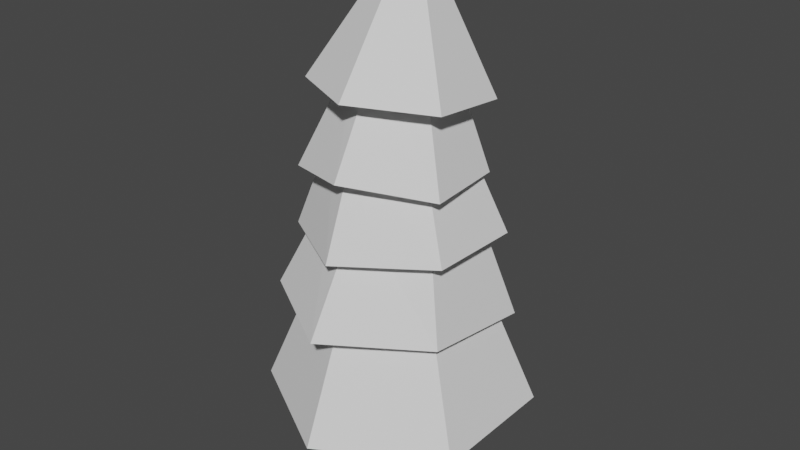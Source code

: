 # Source: tree2.blend  (saved by Blender 2.93.21; exported with 4.5.12 LTS)
import bpy
from mathutils import Matrix  # noqa: F401  (used for matrix-valued properties, if any)

bpy.ops.wm.read_factory_settings(use_empty=True)
scene = bpy.context.scene
scene.name = 'Scene'

# ---- collections
col_collection = bpy.data.collections.new('Collection'); scene.collection.children.link(col_collection)

# ---- world
world_world = bpy.data.worlds.new('World'); scene.world = world_world
world_world.use_nodes = True; world_world.node_tree.nodes.clear()
_N = world_world.node_tree.nodes; _L = world_world.node_tree.links
n0 = _N.new('ShaderNodeOutputWorld'); n0.name = 'World Output'; n0.location = (300, 300)
n1 = _N.new('ShaderNodeBackground'); n1.name = 'Background'; n1.location = (10, 300)
n1.inputs[0].default_value = (0.05088, 0.05088, 0.05088, 1.0)
_L.new(n1.outputs[0], n0.inputs[0])
n0.is_active_output = True
world_world.color = (0.05088, 0.05088, 0.05088)
world_world.use_sun_shadow = False
world_world.sun_shadow_jitter_overblur = 0.0

# ---- meshes
me_cylinder = bpy.data.meshes.new('Cylinder')
me_cylinder.from_pydata([(0.0, 1.0, -1.0), (-2.683e-09, 0.865, 1.0), (0.866, 0.5, -1.0), (0.7491, 0.4325, 1.0), (0.866, -0.5, -1.0), (0.7491, -0.4325, 1.0), (-8.742e-08, -1.0, -1.0), (-7.83e-08, -0.865, 1.0), (-0.866, -0.5, -1.0), (-0.7491, -0.4325, 1.0), (-0.866, 0.5, -1.0), (-0.7491, 0.4325, 1.0), (-0.1333, 1.149, -0.009654), (0.6743, 0.6828, -0.009654), (0.6743, -0.2497, -0.009654), (-0.1333, -0.7159, -0.009654), (-0.9408, -0.2497, -0.009654), (-0.9408, 0.6828, -0.009654)], [], [(12, 1, 3, 13), (13, 3, 5, 14), (14, 5, 7, 15), (15, 7, 9, 16), (3, 1, 11, 9, 7, 5), (16, 9, 11, 17), (17, 11, 1, 12), (0, 2, 4, 6, 8, 10), (10, 17, 12, 0), (8, 16, 17, 10), (6, 15, 16, 8), (4, 14, 15, 6), (2, 13, 14, 4), (0, 12, 13, 2)])
_uv = me_cylinder.uv_layers.new(name='UVMap')
_uv.uv.foreach_set('vector', [1.0, 0.75, 1.0, 1.0, 0.8333, 1.0, 0.8333, 0.75, 0.8333, 0.75, 0.8333, 1.0, 0.6667, 1.0, 0.6667, 0.75, 0.6667, 0.75, 0.6667, 1.0, 0.5, 1.0, 0.5, 0.75, 0.5, 0.75, 0.5, 1.0, 0.3333, 1.0, 0.3333, 0.75, 0.4578, 0.37, 0.25, 0.49, 0.04215, 0.37, 0.04215, 0.13, 0.25, 0.01, 0.4578, 0.13, 0.3333, 0.75, 0.3333, 1.0, 0.1667, 1.0, 0.1667, 0.75, 0.1667, 0.75, 0.1667, 1.0, -8.941e-08, 1.0, -8.941e-08, 0.75, 0.75, 0.49, 0.9578, 0.37, 0.9578, 0.13, 0.75, 0.01, 0.5422, 0.13, 0.5422, 0.37, 0.1667, 0.5, 0.1667, 0.75, -8.941e-08, 0.75, -8.941e-08, 0.5, 0.3333, 0.5, 0.3333, 0.75, 0.1667, 0.75, 0.1667, 0.5, 0.5, 0.5, 0.5, 0.75, 0.3333, 0.75, 0.3333, 0.5, 0.6667, 0.5, 0.6667, 0.75, 0.5, 0.75, 0.5, 0.5, 0.8333, 0.5, 0.8333, 0.75, 0.6667, 0.75, 0.6667, 0.5, 1.0, 0.5, 1.0, 0.75, 0.8333, 0.75, 0.8333, 0.5])
me_cylinder.use_remesh_fix_poles = True
me_cylinder.use_remesh_preserve_attributes = False
me_cylinder.use_mirror_vertex_groups = False
me_cylinder.update()
me_cylinder_001 = bpy.data.meshes.new('Cylinder.001')
me_cylinder_001.from_pydata([(1.215e-08, 0.8936, -1.0), (-4.526e-09, 0.6676, 1.0), (0.7739, 0.4468, -1.0), (0.5782, 0.3338, 1.0), (0.7739, -0.4468, -1.0), (0.5782, -0.3338, 1.0), (-6.193e-08, -0.8936, -1.0), (-6.289e-08, -0.6676, 1.0), (-0.7739, -0.4468, -1.0), (-0.5782, -0.3338, 1.0), (-0.7739, 0.4468, -1.0), (-0.5782, 0.3338, 1.0), (3.381e-09, 1.149, -1.0), (0.9947, 0.5743, -1.0), (0.9947, -0.5743, -1.0), (-9.703e-08, -1.149, -1.0), (-0.9947, -0.5743, -1.0), (-0.9947, 0.5743, -1.0), (1.215e-08, 0.8936, -0.2501), (0.7739, 0.4468, -0.2501), (0.7739, -0.4468, -0.2501), (-6.193e-08, -0.8936, -0.2501), (-0.7739, -0.4468, -0.2501), (-0.7739, 0.4468, -0.2501)], [], [(12, 1, 3, 13), (13, 3, 5, 14), (14, 5, 7, 15), (15, 7, 9, 16), (3, 1, 11, 9, 7, 5), (16, 9, 11, 17), (17, 11, 1, 12), (8, 10, 23, 22), (2, 0, 12, 13), (4, 2, 13, 14), (6, 4, 14, 15), (8, 6, 15, 16), (10, 8, 16, 17), (0, 10, 17, 12), (18, 19, 20, 21, 22, 23), (4, 6, 21, 20), (0, 2, 19, 18), (10, 0, 18, 23), (6, 8, 22, 21), (2, 4, 20, 19)])
_uv = me_cylinder_001.uv_layers.new(name='UVMap')
_uv.uv.foreach_set('vector', [1.0, 0.5, 1.0, 1.0, 0.8333, 1.0, 0.8333, 0.5, 0.8333, 0.5, 0.8333, 1.0, 0.6667, 1.0, 0.6667, 0.5, 0.6667, 0.5, 0.6667, 1.0, 0.5, 1.0, 0.5, 0.5, 0.5, 0.5, 0.5, 1.0, 0.3333, 1.0, 0.3333, 0.5, 0.4578, 0.37, 0.25, 0.49, 0.04215, 0.37, 0.04215, 0.13, 0.25, 0.01, 0.4578, 0.13, 0.3333, 0.5, 0.3333, 1.0, 0.1667, 1.0, 0.1667, 0.5, 0.1667, 0.5, 0.1667, 1.0, -8.941e-08, 1.0, -8.941e-08, 0.5, 0.5883, 0.1566, 0.5883, 0.3434, 0.5883, 0.3434, 0.5883, 0.1566, 0.9117, 0.3434, 0.75, 0.4367, 0.75, 0.49, 0.9578, 0.37, 0.9117, 0.1566, 0.9117, 0.3434, 0.9578, 0.37, 0.9578, 0.13, 0.75, 0.06328, 0.9117, 0.1566, 0.9578, 0.13, 0.75, 0.01, 0.5883, 0.1566, 0.75, 0.06328, 0.75, 0.01, 0.5422, 0.13, 0.5883, 0.3434, 0.5883, 0.1566, 0.5422, 0.13, 0.5422, 0.37, 0.75, 0.4367, 0.5883, 0.3434, 0.5422, 0.37, 0.75, 0.49, 0.75, 0.4367, 0.9117, 0.3434, 0.9117, 0.1566, 0.75, 0.06328, 0.5883, 0.1566, 0.5883, 0.3434, 0.9117, 0.1566, 0.75, 0.06328, 0.75, 0.06328, 0.9117, 0.1566, 0.75, 0.4367, 0.9117, 0.3434, 0.9117, 0.3434, 0.75, 0.4367, 0.5883, 0.3434, 0.75, 0.4367, 0.75, 0.4367, 0.5883, 0.3434, 0.75, 0.06328, 0.5883, 0.1566, 0.5883, 0.1566, 0.75, 0.06328, 0.9117, 0.3434, 0.9117, 0.1566, 0.9117, 0.1566, 0.9117, 0.3434])
me_cylinder_001.use_remesh_fix_poles = True
me_cylinder_001.use_remesh_preserve_attributes = False
me_cylinder_001.use_mirror_vertex_groups = False
me_cylinder_001.update()
me_cylinder_002 = bpy.data.meshes.new('Cylinder.002')
me_cylinder_002.from_pydata([(1.215e-08, 0.8936, -1.0), (-4.526e-09, 0.6676, 1.0), (0.7739, 0.4468, -1.0), (0.5782, 0.3338, 1.0), (0.7739, -0.4468, -1.0), (0.5782, -0.3338, 1.0), (-6.193e-08, -0.8936, -1.0), (-6.289e-08, -0.6676, 1.0), (-0.7739, -0.4468, -1.0), (-0.5782, -0.3338, 1.0), (-0.7739, 0.4468, -1.0), (-0.5782, 0.3338, 1.0), (-0.001548, 1.197, -1.289), (1.037, 0.6364, -1.152), (0.9947, -0.5743, -1.0), (0.01806, -1.246, -1.134), (-0.9941, -0.6415, -1.158), (-1.015, 0.5825, -1.121), (1.215e-08, 0.8936, -0.2501), (0.7739, 0.4468, -0.2501), (0.7739, -0.4468, -0.2501), (-6.193e-08, -0.8936, -0.2501), (-0.7739, -0.4468, -0.2501), (-0.7739, 0.4468, -0.2501)], [], [(12, 1, 3, 13), (13, 3, 5, 14), (14, 5, 7, 15), (15, 7, 9, 16), (3, 1, 11, 9, 7, 5), (16, 9, 11, 17), (17, 11, 1, 12), (8, 10, 23, 22), (2, 0, 12, 13), (4, 2, 13, 14), (6, 4, 14, 15), (8, 6, 15, 16), (10, 8, 16, 17), (0, 10, 17, 12), (18, 19, 20, 21, 22, 23), (4, 6, 21, 20), (0, 2, 19, 18), (10, 0, 18, 23), (6, 8, 22, 21), (2, 4, 20, 19)])
_uv = me_cylinder_002.uv_layers.new(name='UVMap')
_uv.uv.foreach_set('vector', [1.0, 0.5, 1.0, 1.0, 0.8333, 1.0, 0.8333, 0.5, 0.8333, 0.5, 0.8333, 1.0, 0.6667, 1.0, 0.6667, 0.5, 0.6667, 0.5, 0.6667, 1.0, 0.5, 1.0, 0.5, 0.5, 0.5, 0.5, 0.5, 1.0, 0.3333, 1.0, 0.3333, 0.5, 0.4578, 0.37, 0.25, 0.49, 0.04215, 0.37, 0.04215, 0.13, 0.25, 0.01, 0.4578, 0.13, 0.3333, 0.5, 0.3333, 1.0, 0.1667, 1.0, 0.1667, 0.5, 0.1667, 0.5, 0.1667, 1.0, -8.941e-08, 1.0, -8.941e-08, 0.5, 0.5883, 0.1566, 0.5883, 0.3434, 0.5883, 0.3434, 0.5883, 0.1566, 0.9117, 0.3434, 0.75, 0.4367, 0.75, 0.49, 0.9578, 0.37, 0.9117, 0.1566, 0.9117, 0.3434, 0.9578, 0.37, 0.9578, 0.13, 0.75, 0.06328, 0.9117, 0.1566, 0.9578, 0.13, 0.75, 0.01, 0.5883, 0.1566, 0.75, 0.06328, 0.75, 0.01, 0.5422, 0.13, 0.5883, 0.3434, 0.5883, 0.1566, 0.5422, 0.13, 0.5422, 0.37, 0.75, 0.4367, 0.5883, 0.3434, 0.5422, 0.37, 0.75, 0.49, 0.75, 0.4367, 0.9117, 0.3434, 0.9117, 0.1566, 0.75, 0.06328, 0.5883, 0.1566, 0.5883, 0.3434, 0.9117, 0.1566, 0.75, 0.06328, 0.75, 0.06328, 0.9117, 0.1566, 0.75, 0.4367, 0.9117, 0.3434, 0.9117, 0.3434, 0.75, 0.4367, 0.5883, 0.3434, 0.75, 0.4367, 0.75, 0.4367, 0.5883, 0.3434, 0.75, 0.06328, 0.5883, 0.1566, 0.5883, 0.1566, 0.75, 0.06328, 0.9117, 0.3434, 0.9117, 0.1566, 0.9117, 0.1566, 0.9117, 0.3434])
me_cylinder_002.use_remesh_fix_poles = True
me_cylinder_002.use_remesh_preserve_attributes = False
me_cylinder_002.use_mirror_vertex_groups = False
me_cylinder_002.update()
me_cylinder_003 = bpy.data.meshes.new('Cylinder.003')
me_cylinder_003.from_pydata([(1.215e-08, 0.8936, -1.0), (-1.5e-05, 0.6771, 1.001), (0.7739, 0.4468, -1.0), (0.5897, 0.3687, 0.8063), (0.7739, -0.4468, -1.0), (0.5897, -0.3086, 0.8063), (-6.193e-08, -0.8936, -1.0), (-1.507e-05, -0.6774, 1.001), (-0.7739, -0.4468, -1.0), (-0.5865, -0.3388, 1.001), (-0.7739, 0.4468, -1.0), (-0.5865, 0.3385, 1.001), (-0.01912, 1.183, -1.283), (0.9978, 0.604, -1.192), (0.9978, -0.5445, -1.192), (-0.01486, -1.199, -1.173), (-1.039, -0.578, -1.173), (-1.01, 0.5628, -1.073), (1.215e-08, 0.8936, -0.2501), (0.7739, 0.4468, -0.2501), (0.7739, -0.4468, -0.2501), (-6.193e-08, -0.8936, -0.2501), (-0.7739, -0.4468, -0.2501), (-0.7739, 0.4468, -0.2501)], [], [(12, 1, 3, 13), (13, 3, 5, 14), (14, 5, 7, 15), (15, 7, 9, 16), (3, 1, 11, 9, 7, 5), (16, 9, 11, 17), (17, 11, 1, 12), (8, 10, 23, 22), (2, 0, 12, 13), (4, 2, 13, 14), (6, 4, 14, 15), (8, 6, 15, 16), (10, 8, 16, 17), (0, 10, 17, 12), (18, 19, 20, 21, 22, 23), (4, 6, 21, 20), (0, 2, 19, 18), (10, 0, 18, 23), (6, 8, 22, 21), (2, 4, 20, 19)])
_uv = me_cylinder_003.uv_layers.new(name='UVMap')
_uv.uv.foreach_set('vector', [1.0, 0.5, 1.0, 1.0, 0.8333, 1.0, 0.8333, 0.5, 0.8333, 0.5, 0.8333, 1.0, 0.6667, 1.0, 0.6667, 0.5, 0.6667, 0.5, 0.6667, 1.0, 0.5, 1.0, 0.5, 0.5, 0.5, 0.5, 0.5, 1.0, 0.3333, 1.0, 0.3333, 0.5, 0.4578, 0.37, 0.25, 0.49, 0.04215, 0.37, 0.04215, 0.13, 0.25, 0.01, 0.4578, 0.13, 0.3333, 0.5, 0.3333, 1.0, 0.1667, 1.0, 0.1667, 0.5, 0.1667, 0.5, 0.1667, 1.0, -8.941e-08, 1.0, -8.941e-08, 0.5, 0.5883, 0.1566, 0.5883, 0.3434, 0.5883, 0.3434, 0.5883, 0.1566, 0.9117, 0.3434, 0.75, 0.4367, 0.75, 0.49, 0.9578, 0.37, 0.9117, 0.1566, 0.9117, 0.3434, 0.9578, 0.37, 0.9578, 0.13, 0.75, 0.06328, 0.9117, 0.1566, 0.9578, 0.13, 0.75, 0.01, 0.5883, 0.1566, 0.75, 0.06328, 0.75, 0.01, 0.5422, 0.13, 0.5883, 0.3434, 0.5883, 0.1566, 0.5422, 0.13, 0.5422, 0.37, 0.75, 0.4367, 0.5883, 0.3434, 0.5422, 0.37, 0.75, 0.49, 0.75, 0.4367, 0.9117, 0.3434, 0.9117, 0.1566, 0.75, 0.06328, 0.5883, 0.1566, 0.5883, 0.3434, 0.9117, 0.1566, 0.75, 0.06328, 0.75, 0.06328, 0.9117, 0.1566, 0.75, 0.4367, 0.9117, 0.3434, 0.9117, 0.3434, 0.75, 0.4367, 0.5883, 0.3434, 0.75, 0.4367, 0.75, 0.4367, 0.5883, 0.3434, 0.75, 0.06328, 0.5883, 0.1566, 0.5883, 0.1566, 0.75, 0.06328, 0.9117, 0.3434, 0.9117, 0.1566, 0.9117, 0.1566, 0.9117, 0.3434])
me_cylinder_003.use_remesh_fix_poles = True
me_cylinder_003.use_remesh_preserve_attributes = False
me_cylinder_003.use_mirror_vertex_groups = False
me_cylinder_003.update()
me_cylinder_004 = bpy.data.meshes.new('Cylinder.004')
me_cylinder_004.from_pydata([(1.215e-08, 0.8936, -1.0), (0.0043, 0.549, 0.7185), (0.7739, 0.4468, -1.0), (0.4599, 0.286, 0.7185), (0.7739, -0.4468, -1.0), (0.4599, -0.24, 0.7185), (-6.193e-08, -0.8936, -1.0), (0.0043, -0.503, 0.7185), (-0.7739, -0.4468, -1.0), (-0.4513, -0.24, 0.7185), (-0.7739, 0.4468, -1.0), (-0.4513, 0.286, 0.7185), (0.04949, 1.14, -1.094), (0.9947, 0.5743, -1.0), (1.044, -0.5307, -1.11), (-9.703e-08, -1.149, -1.0), (-1.0, -0.6178, -1.201), (-0.9935, 0.5853, -1.112), (2.99e-09, 0.4435, -0.2501), (0.3841, 0.2218, -0.2501), (0.3841, -0.2218, -0.2501), (-3.442e-08, -0.4435, -0.2501), (-0.3841, -0.2218, -0.2501), (-0.3841, 0.2218, -0.2501)], [], [(12, 1, 3, 13), (13, 3, 5, 14), (14, 5, 7, 15), (15, 7, 9, 16), (3, 1, 11, 9, 7, 5), (16, 9, 11, 17), (17, 11, 1, 12), (8, 10, 23, 22), (2, 0, 12, 13), (4, 2, 13, 14), (6, 4, 14, 15), (8, 6, 15, 16), (10, 8, 16, 17), (0, 10, 17, 12), (18, 19, 20, 21, 22, 23), (4, 6, 21, 20), (0, 2, 19, 18), (10, 0, 18, 23), (6, 8, 22, 21), (2, 4, 20, 19)])
_uv = me_cylinder_004.uv_layers.new(name='UVMap')
_uv.uv.foreach_set('vector', [1.0, 0.5, 1.0, 1.0, 0.8333, 1.0, 0.8333, 0.5, 0.8333, 0.5, 0.8333, 1.0, 0.6667, 1.0, 0.6667, 0.5, 0.6667, 0.5, 0.6667, 1.0, 0.5, 1.0, 0.5, 0.5, 0.5, 0.5, 0.5, 1.0, 0.3333, 1.0, 0.3333, 0.5, 0.4578, 0.37, 0.25, 0.49, 0.04215, 0.37, 0.04215, 0.13, 0.25, 0.01, 0.4578, 0.13, 0.3333, 0.5, 0.3333, 1.0, 0.1667, 1.0, 0.1667, 0.5, 0.1667, 0.5, 0.1667, 1.0, -8.941e-08, 1.0, -8.941e-08, 0.5, 0.5883, 0.1566, 0.5883, 0.3434, 0.5883, 0.3434, 0.5883, 0.1566, 0.9117, 0.3434, 0.75, 0.4367, 0.75, 0.49, 0.9578, 0.37, 0.9117, 0.1566, 0.9117, 0.3434, 0.9578, 0.37, 0.9578, 0.13, 0.75, 0.06328, 0.9117, 0.1566, 0.9578, 0.13, 0.75, 0.01, 0.5883, 0.1566, 0.75, 0.06328, 0.75, 0.01, 0.5422, 0.13, 0.5883, 0.3434, 0.5883, 0.1566, 0.5422, 0.13, 0.5422, 0.37, 0.75, 0.4367, 0.5883, 0.3434, 0.5422, 0.37, 0.75, 0.49, 0.75, 0.4367, 0.9117, 0.3434, 0.9117, 0.1566, 0.75, 0.06328, 0.5883, 0.1566, 0.5883, 0.3434, 0.9117, 0.1566, 0.75, 0.06328, 0.75, 0.06328, 0.9117, 0.1566, 0.75, 0.4367, 0.9117, 0.3434, 0.9117, 0.3434, 0.75, 0.4367, 0.5883, 0.3434, 0.75, 0.4367, 0.75, 0.4367, 0.5883, 0.3434, 0.75, 0.06328, 0.5883, 0.1566, 0.5883, 0.1566, 0.75, 0.06328, 0.9117, 0.3434, 0.9117, 0.1566, 0.9117, 0.1566, 0.9117, 0.3434])
me_cylinder_004.use_remesh_fix_poles = True
me_cylinder_004.use_remesh_preserve_attributes = False
me_cylinder_004.use_mirror_vertex_groups = False
me_cylinder_004.update()
me_cylinder_005 = bpy.data.meshes.new('Cylinder.005')
me_cylinder_005.from_pydata([(1.215e-08, 0.8936, -1.0), (-3.033e-08, 0.2201, 1.0), (0.7739, 0.4468, -1.0), (0.1906, 0.11, 1.0), (0.7739, -0.4468, -1.0), (0.1906, -0.11, 1.0), (-6.193e-08, -0.8936, -1.0), (-5.183e-08, -0.2201, 1.0), (-0.7739, -0.4468, -1.0), (-0.1906, -0.11, 1.0), (-0.7739, 0.4468, -1.0), (-0.1906, 0.11, 1.0), (3.381e-09, 1.149, -1.0), (0.9947, 0.5743, -1.0), (0.9947, -0.5743, -1.0), (-9.703e-08, -1.149, -1.0), (-0.9947, -0.5743, -1.0), (-0.9947, 0.5743, -1.0), (2.801e-09, 0.74, -0.2501), (0.6409, 0.37, -0.2501), (0.6409, -0.37, -0.2501), (-5.939e-08, -0.74, -0.2501), (-0.6409, -0.37, -0.2501), (-0.6409, 0.37, -0.2501)], [], [(12, 1, 3, 13), (13, 3, 5, 14), (14, 5, 7, 15), (15, 7, 9, 16), (3, 1, 11, 9, 7, 5), (16, 9, 11, 17), (17, 11, 1, 12), (8, 10, 23, 22), (2, 0, 12, 13), (4, 2, 13, 14), (6, 4, 14, 15), (8, 6, 15, 16), (10, 8, 16, 17), (0, 10, 17, 12), (18, 19, 20, 21, 22, 23), (4, 6, 21, 20), (0, 2, 19, 18), (10, 0, 18, 23), (6, 8, 22, 21), (2, 4, 20, 19)])
_uv = me_cylinder_005.uv_layers.new(name='UVMap')
_uv.uv.foreach_set('vector', [1.0, 0.5, 1.0, 1.0, 0.8333, 1.0, 0.8333, 0.5, 0.8333, 0.5, 0.8333, 1.0, 0.6667, 1.0, 0.6667, 0.5, 0.6667, 0.5, 0.6667, 1.0, 0.5, 1.0, 0.5, 0.5, 0.5, 0.5, 0.5, 1.0, 0.3333, 1.0, 0.3333, 0.5, 0.4578, 0.37, 0.25, 0.49, 0.04215, 0.37, 0.04215, 0.13, 0.25, 0.01, 0.4578, 0.13, 0.3333, 0.5, 0.3333, 1.0, 0.1667, 1.0, 0.1667, 0.5, 0.1667, 0.5, 0.1667, 1.0, -8.941e-08, 1.0, -8.941e-08, 0.5, 0.5883, 0.1566, 0.5883, 0.3434, 0.5883, 0.3434, 0.5883, 0.1566, 0.9117, 0.3434, 0.75, 0.4367, 0.75, 0.49, 0.9578, 0.37, 0.9117, 0.1566, 0.9117, 0.3434, 0.9578, 0.37, 0.9578, 0.13, 0.75, 0.06328, 0.9117, 0.1566, 0.9578, 0.13, 0.75, 0.01, 0.5883, 0.1566, 0.75, 0.06328, 0.75, 0.01, 0.5422, 0.13, 0.5883, 0.3434, 0.5883, 0.1566, 0.5422, 0.13, 0.5422, 0.37, 0.75, 0.4367, 0.5883, 0.3434, 0.5422, 0.37, 0.75, 0.49, 0.75, 0.4367, 0.9117, 0.3434, 0.9117, 0.1566, 0.75, 0.06328, 0.5883, 0.1566, 0.5883, 0.3434, 0.9117, 0.1566, 0.75, 0.06328, 0.75, 0.06328, 0.9117, 0.1566, 0.75, 0.4367, 0.9117, 0.3434, 0.9117, 0.3434, 0.75, 0.4367, 0.5883, 0.3434, 0.75, 0.4367, 0.75, 0.4367, 0.5883, 0.3434, 0.75, 0.06328, 0.5883, 0.1566, 0.5883, 0.1566, 0.75, 0.06328, 0.9117, 0.3434, 0.9117, 0.1566, 0.9117, 0.1566, 0.9117, 0.3434])
me_cylinder_005.use_remesh_fix_poles = True
me_cylinder_005.use_remesh_preserve_attributes = False
me_cylinder_005.use_mirror_vertex_groups = False
me_cylinder_005.update()

# ---- objects
ob_cylinder = bpy.data.objects.new('Cylinder', me_cylinder)
ob_cylinder_001 = bpy.data.objects.new('Cylinder.001', me_cylinder_001)
ob_cylinder_002 = bpy.data.objects.new('Cylinder.002', me_cylinder_002)
ob_cylinder_003 = bpy.data.objects.new('Cylinder.003', me_cylinder_003)
ob_cylinder_004 = bpy.data.objects.new('Cylinder.004', me_cylinder_004)
ob_cylinder_005 = bpy.data.objects.new('Cylinder.005', me_cylinder_005)

# ---- transforms, parenting, visibility, modifiers, constraints
ob_cylinder.location = (0.0, 0.0, 0.4087)
ob_cylinder.scale = (0.753, 0.753, 1.143)
ob_cylinder.lineart.crease_threshold = 0.0
ob_cylinder_001.location = (0.0, 0.0, 1.555)
ob_cylinder_001.scale = (1.746, 1.746, 1.0)
ob_cylinder_001.lineart.crease_threshold = 0.0
ob_cylinder_002.location = (0.0, 0.0, 3.022)
ob_cylinder_002.rotation_euler = (-0.03389, 0.07104, -0.005506)
ob_cylinder_002.scale = (1.427, 1.427, 0.8172)
ob_cylinder_002.lineart.crease_threshold = 0.0
ob_cylinder_003.location = (0.0, 0.0, 4.064)
ob_cylinder_003.rotation_euler = (-0.01441, -0.05169, -0.009938)
ob_cylinder_003.scale = (1.261, 1.261, 0.7223)
ob_cylinder_003.lineart.crease_threshold = 0.0
ob_cylinder_004.location = (0.0, 0.0, 5.166)
ob_cylinder_004.rotation_euler = (-0.09706, 0.01808, 0.05028)
ob_cylinder_004.scale = (1.117, 1.118, 0.9393)
ob_cylinder_004.lineart.crease_threshold = 0.0
ob_cylinder_005.location = (0.0, 0.1353, 6.144)
ob_cylinder_005.rotation_euler = (-0.1136, 0.0233, 0.0461)
ob_cylinder_005.scale = (1.112, 1.114, 0.8992)
ob_cylinder_005.lineart.crease_threshold = 0.0

# ---- collection membership
col_collection.objects.link(ob_cylinder)
col_collection.objects.link(ob_cylinder_001)
col_collection.objects.link(ob_cylinder_002)
col_collection.objects.link(ob_cylinder_003)
col_collection.objects.link(ob_cylinder_004)
col_collection.objects.link(ob_cylinder_005)

# ---- scene / render settings (as saved in the file)
scene.frame_start = 1; scene.frame_end = 250; scene.frame_set(1)
scene.render.engine = 'BLENDER_EEVEE_NEXT'
scene.cycles.use_denoising = False
scene.cycles.samples = 128
scene.cycles.sampling_pattern = 'TABULATED_SOBOL'
scene.cycles.use_adaptive_sampling = False
scene.cycles.use_light_tree = False
scene.view_settings.view_transform = 'Filmic'
bpy.context.view_layer.update()

# ---- added for rendering (the .blend has no active camera and no usable light): camera, sun
cam_auto = bpy.data.cameras.new('AutoCamera')
cam_auto.lens = 50.0
cam_auto.sensor_width = 36.0
cam_auto.clip_end = 1000.0
ob_auto_camera = bpy.data.objects.new('AutoCamera', cam_auto)
scene.collection.objects.link(ob_auto_camera)
ob_auto_camera.location = (8.83715, -10.6046, 10.3062)
ob_auto_camera.rotation_euler = (1.09748, -7.21219e-08, 0.694738)
scene.camera = ob_auto_camera
light_auto_sun = bpy.data.lights.new('AutoSun', 'SUN')
light_auto_sun.energy = 3.0
light_auto_sun.angle = 0.0523599
ob_auto_sun = bpy.data.objects.new('AutoSun', light_auto_sun)
scene.collection.objects.link(ob_auto_sun)
ob_auto_sun.rotation_euler = (0.872665, 0.174533, 0.523599)
bpy.context.view_layer.update()

